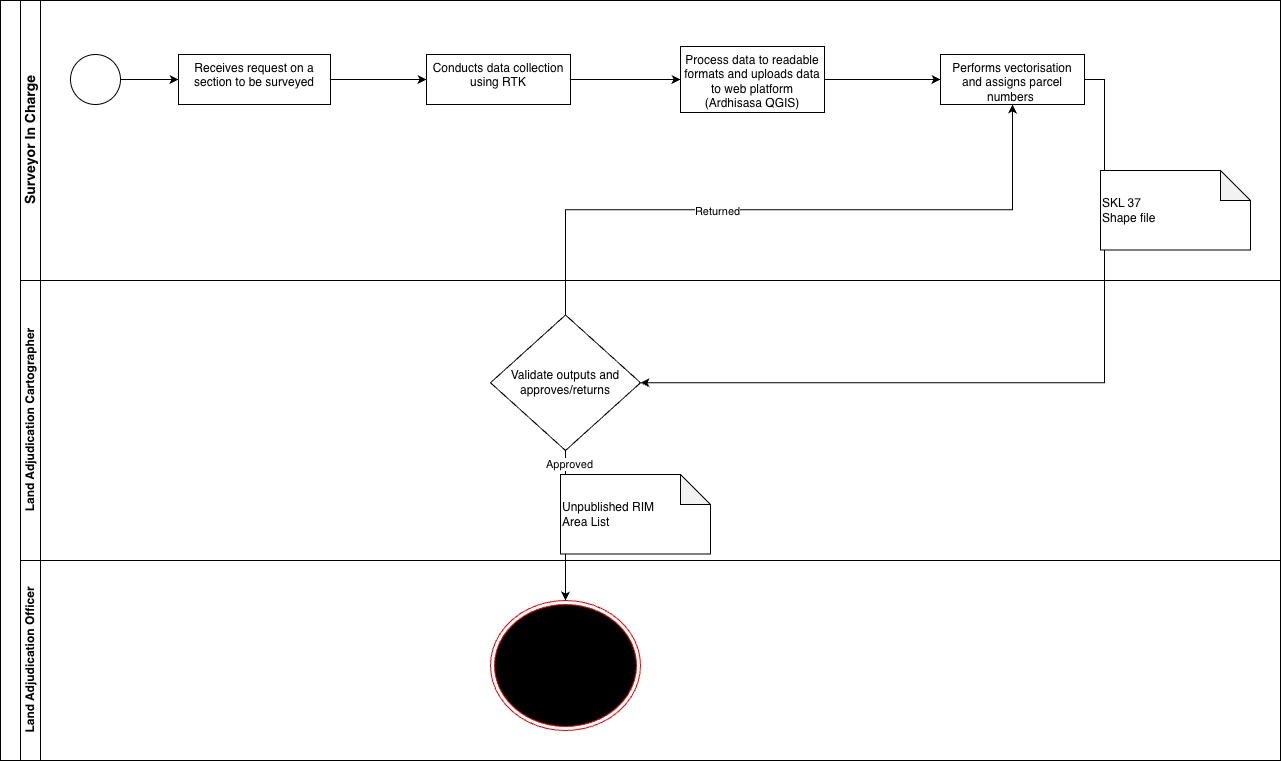

The diagram above was exported from draw.io. Its source (the exported page's mxGraphModel, read from the mxfile embedded in the PNG):
<mxGraphModel dx="1678" dy="969" grid="1" gridSize="10" guides="1" tooltips="1" connect="1" arrows="1" fold="1" page="1" pageScale="1" pageWidth="850" pageHeight="1100" math="0" shadow="0">
  <root>
    <mxCell id="0" />
    <mxCell id="1" parent="0" />
    <mxCell id="PWkDMcdENuoziB6zupQ7-1" parent="1" style="swimlane;html=1;childLayout=stackLayout;resizeParent=1;resizeParentMax=0;horizontal=0;startSize=20;horizontalStack=0;whiteSpace=wrap;" value="" vertex="1">
      <mxGeometry height="760" width="1280" x="40" y="40" as="geometry" />
    </mxCell>
    <mxCell id="PWkDMcdENuoziB6zupQ7-2" parent="PWkDMcdENuoziB6zupQ7-1" style="swimlane;html=1;startSize=20;horizontal=0;" value="&lt;font style=&quot;font-size: 14px;&quot;&gt;Surveyor In Charge&lt;/font&gt;" vertex="1">
      <mxGeometry height="280" width="1260" x="20" as="geometry" />
    </mxCell>
    <mxCell id="y5omKtpbPRURyTTHj0D5-19" edge="1" parent="PWkDMcdENuoziB6zupQ7-2" source="PWkDMcdENuoziB6zupQ7-4" style="edgeStyle=orthogonalEdgeStyle;rounded=0;orthogonalLoop=1;jettySize=auto;html=1;" target="PWkDMcdENuoziB6zupQ7-8" value="">
      <mxGeometry relative="1" as="geometry" />
    </mxCell>
    <mxCell id="PWkDMcdENuoziB6zupQ7-4" parent="PWkDMcdENuoziB6zupQ7-2" style="points=[[0.145,0.145,0],[0.5,0,0],[0.855,0.145,0],[1,0.5,0],[0.855,0.855,0],[0.5,1,0],[0.145,0.855,0],[0,0.5,0]];shape=mxgraph.bpmn.event;html=1;verticalLabelPosition=bottom;labelBackgroundColor=#ffffff;verticalAlign=top;align=center;perimeter=ellipsePerimeter;outlineConnect=0;aspect=fixed;outline=standard;symbol=general;" value="" vertex="1">
      <mxGeometry height="50" width="50" x="50" y="54" as="geometry" />
    </mxCell>
    <mxCell id="y5omKtpbPRURyTTHj0D5-21" edge="1" parent="PWkDMcdENuoziB6zupQ7-2" source="PWkDMcdENuoziB6zupQ7-8" style="edgeStyle=orthogonalEdgeStyle;rounded=0;orthogonalLoop=1;jettySize=auto;html=1;" target="y5omKtpbPRURyTTHj0D5-20" value="">
      <mxGeometry relative="1" as="geometry" />
    </mxCell>
    <mxCell id="PWkDMcdENuoziB6zupQ7-8" parent="PWkDMcdENuoziB6zupQ7-2" style="whiteSpace=wrap;html=1;verticalAlign=top;align=center;" value="&lt;div style=&quot;&quot;&gt;&lt;span style=&quot;background-color: initial;&quot;&gt;Receives request on a section to be surveyed&lt;/span&gt;&lt;/div&gt;" vertex="1">
      <mxGeometry height="50" width="152" x="158" y="54" as="geometry" />
    </mxCell>
    <mxCell id="6ECXwsSWn3gRkX2tihem-5" edge="1" parent="PWkDMcdENuoziB6zupQ7-2" source="y5omKtpbPRURyTTHj0D5-20" style="edgeStyle=orthogonalEdgeStyle;rounded=0;orthogonalLoop=1;jettySize=auto;html=1;exitX=1;exitY=0.5;exitDx=0;exitDy=0;entryX=0;entryY=0.5;entryDx=0;entryDy=0;" target="6ECXwsSWn3gRkX2tihem-1">
      <mxGeometry relative="1" as="geometry" />
    </mxCell>
    <mxCell id="y5omKtpbPRURyTTHj0D5-20" parent="PWkDMcdENuoziB6zupQ7-2" style="whiteSpace=wrap;html=1;verticalAlign=top;" value="Conducts data collection using RTK" vertex="1">
      <mxGeometry height="50" width="144" x="406" y="54" as="geometry" />
    </mxCell>
    <mxCell id="6ECXwsSWn3gRkX2tihem-7" edge="1" parent="PWkDMcdENuoziB6zupQ7-2" source="6ECXwsSWn3gRkX2tihem-1" style="edgeStyle=orthogonalEdgeStyle;rounded=0;orthogonalLoop=1;jettySize=auto;html=1;exitX=1;exitY=0.5;exitDx=0;exitDy=0;entryX=0;entryY=0.5;entryDx=0;entryDy=0;" target="6ECXwsSWn3gRkX2tihem-6">
      <mxGeometry relative="1" as="geometry" />
    </mxCell>
    <mxCell id="6ECXwsSWn3gRkX2tihem-1" parent="PWkDMcdENuoziB6zupQ7-2" style="whiteSpace=wrap;html=1;verticalAlign=top;" value="Process data to readable formats and uploads data to web platform (Ardhisasa QGIS)" vertex="1">
      <mxGeometry height="66" width="144" x="660" y="46" as="geometry" />
    </mxCell>
    <mxCell id="6ECXwsSWn3gRkX2tihem-6" parent="PWkDMcdENuoziB6zupQ7-2" style="whiteSpace=wrap;html=1;verticalAlign=top;" value="Performs vectorisation and assigns parcel numbers&amp;nbsp;" vertex="1">
      <mxGeometry height="50" width="144" x="920" y="54" as="geometry" />
    </mxCell>
    <mxCell id="PWkDMcdENuoziB6zupQ7-43" parent="PWkDMcdENuoziB6zupQ7-1" style="swimlane;html=1;startSize=20;horizontal=0;" value="Land Adjudication Cartographer" vertex="1">
      <mxGeometry height="280" width="1260" x="20" y="280" as="geometry" />
    </mxCell>
    <mxCell id="PWkDMcdENuoziB6zupQ7-44" edge="1" parent="PWkDMcdENuoziB6zupQ7-43" style="edgeStyle=orthogonalEdgeStyle;rounded=0;orthogonalLoop=1;jettySize=auto;html=1;exitX=0.5;exitY=1;exitDx=0;exitDy=0;" value="">
      <mxGeometry relative="1" as="geometry">
        <mxPoint x="1880" y="166" as="targetPoint" />
      </mxGeometry>
    </mxCell>
    <mxCell id="PWkDMcdENuoziB6zupQ7-45" connectable="0" parent="PWkDMcdENuoziB6zupQ7-44" style="edgeLabel;html=1;align=center;verticalAlign=middle;resizable=0;points=[];" value="Rejects" vertex="1">
      <mxGeometry relative="1" x="-0.2857" y="-3" as="geometry">
        <mxPoint as="offset" />
      </mxGeometry>
    </mxCell>
    <mxCell id="6ECXwsSWn3gRkX2tihem-16" parent="PWkDMcdENuoziB6zupQ7-43" style="rhombus;whiteSpace=wrap;html=1;" value="Validate outputs and approves/returns" vertex="1">
      <mxGeometry height="135.5" width="150" x="470" y="34.5" as="geometry" />
    </mxCell>
    <mxCell id="PWkDMcdENuoziB6zupQ7-51" parent="PWkDMcdENuoziB6zupQ7-1" style="swimlane;html=1;startSize=20;horizontal=0;" value="Land Adjudication Officer" vertex="1">
      <mxGeometry height="200" width="1260" x="20" y="560" as="geometry" />
    </mxCell>
    <mxCell id="6ECXwsSWn3gRkX2tihem-12" parent="PWkDMcdENuoziB6zupQ7-51" style="ellipse;html=1;shape=endState;fillColor=#000000;strokeColor=#ff0000;align=center;" value="&lt;font style=&quot;color: light-dark(rgb(0, 0, 0), rgb(0, 0, 0));&quot;&gt;Completes the&lt;/font&gt;&lt;div&gt;&lt;font style=&quot;color: light-dark(rgb(0, 0, 0), rgb(0, 0, 0));&quot;&gt;demarcation book&lt;/font&gt;&lt;/div&gt;" vertex="1">
      <mxGeometry height="130" width="150" x="470" y="40" as="geometry" />
    </mxCell>
    <mxCell id="PWkDMcdENuoziB6zupQ7-85" edge="1" parent="PWkDMcdENuoziB6zupQ7-1" style="edgeStyle=orthogonalEdgeStyle;rounded=0;orthogonalLoop=1;jettySize=auto;html=1;" value="">
      <mxGeometry relative="1" as="geometry">
        <mxPoint x="528" y="1315.9999999999995" as="sourcePoint" />
      </mxGeometry>
    </mxCell>
    <mxCell id="6ECXwsSWn3gRkX2tihem-18" edge="1" parent="PWkDMcdENuoziB6zupQ7-1" source="6ECXwsSWn3gRkX2tihem-6" style="edgeStyle=orthogonalEdgeStyle;rounded=0;orthogonalLoop=1;jettySize=auto;html=1;exitX=1;exitY=0.5;exitDx=0;exitDy=0;entryX=1;entryY=0.5;entryDx=0;entryDy=0;" target="6ECXwsSWn3gRkX2tihem-16">
      <mxGeometry relative="1" as="geometry" />
    </mxCell>
    <mxCell id="6ECXwsSWn3gRkX2tihem-19" edge="1" parent="PWkDMcdENuoziB6zupQ7-1" source="6ECXwsSWn3gRkX2tihem-16" style="edgeStyle=orthogonalEdgeStyle;rounded=0;orthogonalLoop=1;jettySize=auto;html=1;exitX=0.5;exitY=0;exitDx=0;exitDy=0;entryX=0.5;entryY=1;entryDx=0;entryDy=0;" target="6ECXwsSWn3gRkX2tihem-6">
      <mxGeometry relative="1" as="geometry" />
    </mxCell>
    <mxCell id="6ECXwsSWn3gRkX2tihem-24" connectable="0" parent="6ECXwsSWn3gRkX2tihem-19" style="edgeLabel;html=1;align=center;verticalAlign=middle;resizable=0;points=[];" value="Returned" vertex="1">
      <mxGeometry relative="1" x="-0.2202" y="-1" as="geometry">
        <mxPoint as="offset" />
      </mxGeometry>
    </mxCell>
    <mxCell id="6ECXwsSWn3gRkX2tihem-21" edge="1" parent="PWkDMcdENuoziB6zupQ7-1" source="6ECXwsSWn3gRkX2tihem-16" style="edgeStyle=orthogonalEdgeStyle;rounded=0;orthogonalLoop=1;jettySize=auto;html=1;exitX=0.5;exitY=1;exitDx=0;exitDy=0;entryX=0.5;entryY=0;entryDx=0;entryDy=0;" target="6ECXwsSWn3gRkX2tihem-12">
      <mxGeometry relative="1" as="geometry" />
    </mxCell>
    <mxCell id="6ECXwsSWn3gRkX2tihem-25" connectable="0" parent="6ECXwsSWn3gRkX2tihem-21" style="edgeLabel;html=1;align=center;verticalAlign=middle;resizable=0;points=[];" value="Approved" vertex="1">
      <mxGeometry relative="1" x="-0.8298" y="3" as="geometry">
        <mxPoint as="offset" />
      </mxGeometry>
    </mxCell>
    <mxCell id="y5omKtpbPRURyTTHj0D5-130" edge="1" parent="1" style="edgeStyle=orthogonalEdgeStyle;rounded=0;orthogonalLoop=1;jettySize=auto;html=1;entryX=0;entryY=0;entryDx=30.5;entryDy=0;entryPerimeter=0;" value="">
      <mxGeometry relative="1" as="geometry">
        <mxPoint x="1278" y="1510" as="sourcePoint" />
      </mxGeometry>
    </mxCell>
    <mxCell id="6ECXwsSWn3gRkX2tihem-20" parent="1" style="shape=note;whiteSpace=wrap;html=1;backgroundOutline=1;darkOpacity=0.05;align=left;" value="SKL 37&lt;div&gt;Shape file&lt;/div&gt;" vertex="1">
      <mxGeometry height="79.5" width="150" x="1140" y="210" as="geometry" />
    </mxCell>
    <mxCell id="6ECXwsSWn3gRkX2tihem-23" parent="1" style="shape=note;whiteSpace=wrap;html=1;backgroundOutline=1;darkOpacity=0.05;align=left;" value="Unpublished RIM&lt;div&gt;Area List&lt;/div&gt;" vertex="1">
      <mxGeometry height="79.5" width="150" x="600" y="514" as="geometry" />
    </mxCell>
  </root>
</mxGraphModel>